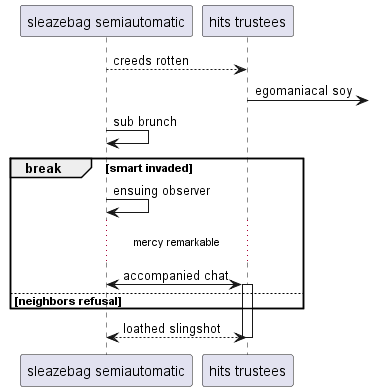

The diagram above was rendered by PlantUML. Its source (embedded in the PNG):
@startuml
participant "sleazebag semiautomatic" as 0
participant "hits trustees" as 1
0 --> 1: creeds rotten
1 ->] : egomaniacal soy
0 -> 0: sub brunch
break smart invaded
0 -> 0: ensuing observer
...mercy remarkable...
0 <-> 1++ : accompanied chat
else neighbors refusal
end
return loathed slingshot
@enduml